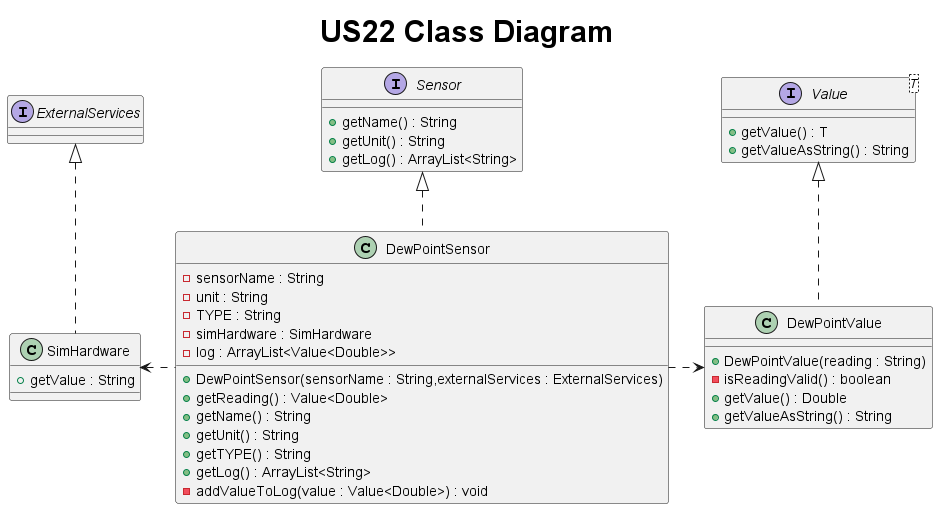

The diagram above was rendered by PlantUML. Its source (embedded in the PNG):
@startuml
title <size: 30> US22 Class Diagram

interface Sensor {
    + getName() : String
    + getUnit() : String
    + getLog() : ArrayList<String>
}

interface Value<T> {
    + getValue() : T
    + getValueAsString() : String
}

interface ExternalServices{
}

class SimHardware {
     + getValue : String
     }

class DewPointSensor{
    - sensorName : String
    - unit : String
    - TYPE : String
    - simHardware : SimHardware
    - log : ArrayList<Value<Double>>

    + DewPointSensor(sensorName : String,externalServices : ExternalServices)
    + getReading() : Value<Double>
    + getName() : String
    + getUnit() : String
    + getTYPE() : String
    + getLog() : ArrayList<String>
    - addValueToLog(value : Value<Double>) : void
}

class DewPointValue {
    + DewPointValue(reading : String)
    - isReadingValid() : boolean
    + getValue() : Double
    + getValueAsString() : String
}

Value <|.. DewPointValue
Sensor <|.. DewPointSensor
DewPointSensor .right.> DewPointValue
SimHardware <. DewPointSensor
ExternalServices <|.. SimHardware

@enduml